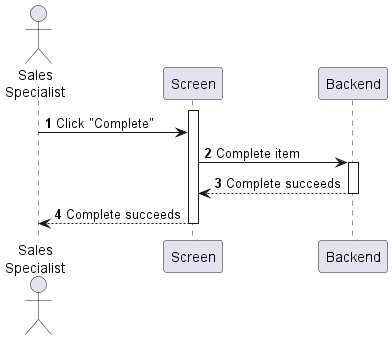

The diagram above was rendered by PlantUML. Its source (embedded in the PNG):
@startuml sales-order-complete
autonumber

actor "Sales\nSpecialist" as a
participant Screen as f
participant Backend as b

activate f
a -> f : Click "Complete"
f -> b : Complete item
activate b
return Complete succeeds
f --> a : Complete succeeds
deactivate f
@enduml